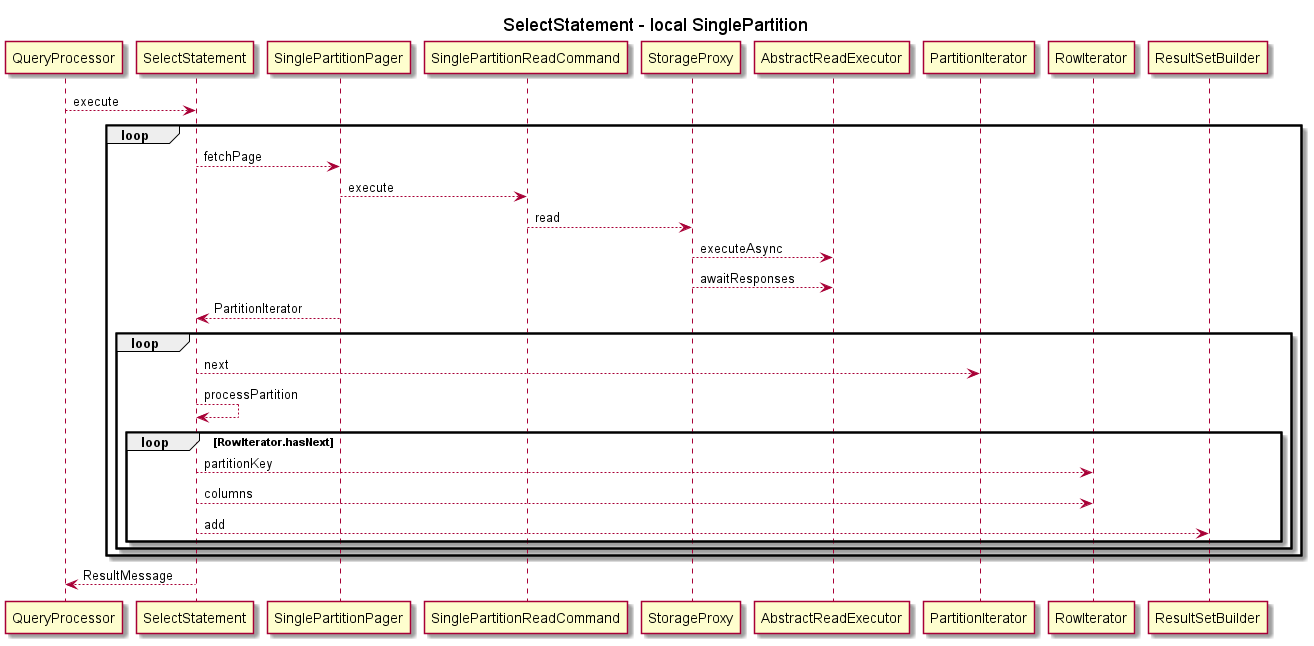

The diagram above was rendered by PlantUML. Its source (embedded in the PNG):
@startuml
title SelectStatement - local SinglePartition


QueryProcessor --> SelectStatement : execute
loop
    SelectStatement --> SinglePartitionPager : fetchPage
    SinglePartitionPager --> SinglePartitionReadCommand : execute
    SinglePartitionReadCommand --> StorageProxy : read
    StorageProxy --> AbstractReadExecutor : executeAsync
    StorageProxy --> AbstractReadExecutor : awaitResponses
    SelectStatement <-- SinglePartitionPager : PartitionIterator
    loop
        SelectStatement --> PartitionIterator : next
        SelectStatement --> SelectStatement : processPartition
        loop RowIterator.hasNext
            SelectStatement --> RowIterator : partitionKey
            SelectStatement --> RowIterator : columns
            SelectStatement --> ResultSetBuilder : add
        end
    end
end

QueryProcessor <-- SelectStatement : ResultMessage


@enduml